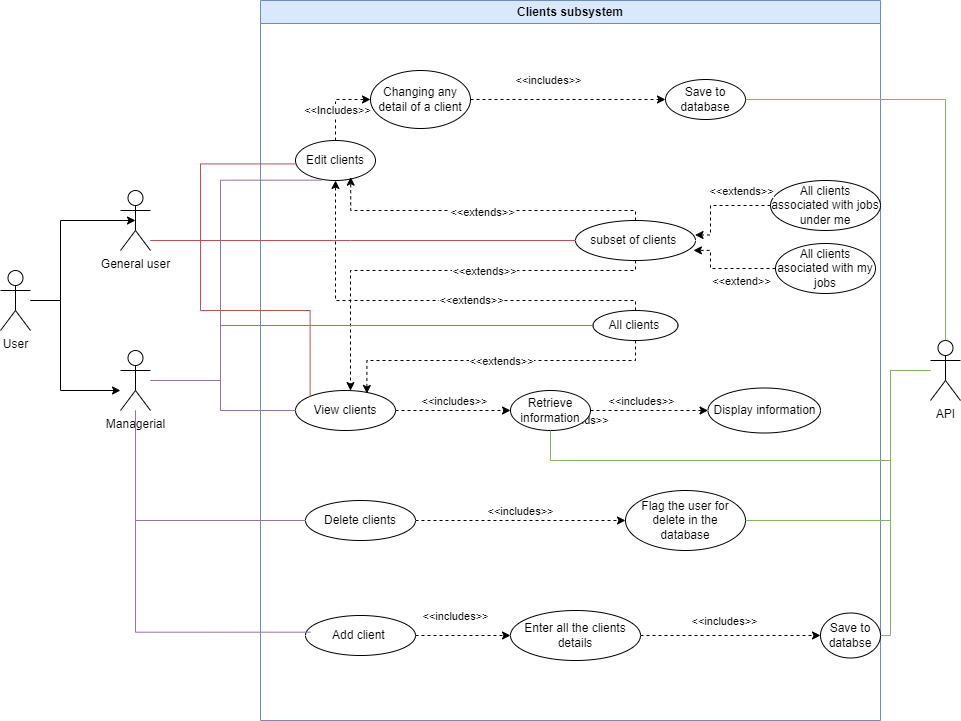

The diagram above was exported from draw.io. Its source (the exported page's mxGraphModel, read from the mxfile embedded in the PNG):
<mxGraphModel dx="792" dy="763" grid="1" gridSize="10" guides="1" tooltips="1" connect="1" arrows="1" fold="1" page="1" pageScale="1" pageWidth="1169" pageHeight="826" math="0" shadow="0">
  <root>
    <mxCell id="0" />
    <mxCell id="1" parent="0" />
    <mxCell id="He6UoT7WSWH6cAqmwzOy-1" value="Clients subsystem" style="swimlane;whiteSpace=wrap;html=1;startSize=23;fillColor=#dae8fc;strokeColor=#6c8ebf;" parent="1" vertex="1">
      <mxGeometry x="390" y="60" width="620" height="720" as="geometry" />
    </mxCell>
    <mxCell id="He6UoT7WSWH6cAqmwzOy-80" style="edgeStyle=orthogonalEdgeStyle;rounded=0;orthogonalLoop=1;jettySize=auto;html=1;entryX=0;entryY=0.5;entryDx=0;entryDy=0;dashed=1;" parent="He6UoT7WSWH6cAqmwzOy-1" source="He6UoT7WSWH6cAqmwzOy-11" target="He6UoT7WSWH6cAqmwzOy-79" edge="1">
      <mxGeometry relative="1" as="geometry" />
    </mxCell>
    <mxCell id="He6UoT7WSWH6cAqmwzOy-82" value="&amp;lt;&amp;lt;includes&amp;gt;&amp;gt;" style="edgeLabel;html=1;align=center;verticalAlign=middle;resizable=0;points=[];" parent="He6UoT7WSWH6cAqmwzOy-80" vertex="1" connectable="0">
      <mxGeometry x="-0.1072" y="3" relative="1" as="geometry">
        <mxPoint x="7" y="-7" as="offset" />
      </mxGeometry>
    </mxCell>
    <mxCell id="He6UoT7WSWH6cAqmwzOy-11" value="View clients" style="ellipse;whiteSpace=wrap;html=1;" parent="He6UoT7WSWH6cAqmwzOy-1" vertex="1">
      <mxGeometry x="35" y="390" width="100" height="40" as="geometry" />
    </mxCell>
    <mxCell id="He6UoT7WSWH6cAqmwzOy-27" style="edgeStyle=orthogonalEdgeStyle;rounded=0;orthogonalLoop=1;jettySize=auto;html=1;entryX=0;entryY=0.5;entryDx=0;entryDy=0;dashed=1;" parent="He6UoT7WSWH6cAqmwzOy-1" source="He6UoT7WSWH6cAqmwzOy-12" target="He6UoT7WSWH6cAqmwzOy-24" edge="1">
      <mxGeometry relative="1" as="geometry" />
    </mxCell>
    <mxCell id="He6UoT7WSWH6cAqmwzOy-28" value="&amp;lt;&amp;lt;Includes&amp;gt;&amp;gt;" style="edgeLabel;html=1;align=center;verticalAlign=middle;resizable=0;points=[];" parent="He6UoT7WSWH6cAqmwzOy-27" vertex="1" connectable="0">
      <mxGeometry x="-0.196" y="-1" relative="1" as="geometry">
        <mxPoint as="offset" />
      </mxGeometry>
    </mxCell>
    <mxCell id="He6UoT7WSWH6cAqmwzOy-12" value="Edit clients" style="ellipse;whiteSpace=wrap;html=1;" parent="He6UoT7WSWH6cAqmwzOy-1" vertex="1">
      <mxGeometry x="35" y="140" width="80" height="40" as="geometry" />
    </mxCell>
    <mxCell id="He6UoT7WSWH6cAqmwzOy-64" style="edgeStyle=orthogonalEdgeStyle;rounded=0;orthogonalLoop=1;jettySize=auto;html=1;entryX=0;entryY=0.5;entryDx=0;entryDy=0;dashed=1;" parent="He6UoT7WSWH6cAqmwzOy-1" source="He6UoT7WSWH6cAqmwzOy-13" target="He6UoT7WSWH6cAqmwzOy-62" edge="1">
      <mxGeometry relative="1" as="geometry" />
    </mxCell>
    <mxCell id="He6UoT7WSWH6cAqmwzOy-70" value="&amp;lt;&amp;lt;includes&amp;gt;&amp;gt;" style="edgeLabel;html=1;align=center;verticalAlign=middle;resizable=0;points=[];" parent="He6UoT7WSWH6cAqmwzOy-64" vertex="1" connectable="0">
      <mxGeometry x="-0.0083" relative="1" as="geometry">
        <mxPoint y="-10" as="offset" />
      </mxGeometry>
    </mxCell>
    <mxCell id="He6UoT7WSWH6cAqmwzOy-13" value="Delete clients" style="ellipse;whiteSpace=wrap;html=1;" parent="He6UoT7WSWH6cAqmwzOy-1" vertex="1">
      <mxGeometry x="45" y="500" width="110" height="40" as="geometry" />
    </mxCell>
    <mxCell id="He6UoT7WSWH6cAqmwzOy-16" value="Add client&amp;nbsp;" style="ellipse;whiteSpace=wrap;html=1;" parent="He6UoT7WSWH6cAqmwzOy-1" vertex="1">
      <mxGeometry x="45" y="615" width="110" height="40" as="geometry" />
    </mxCell>
    <mxCell id="He6UoT7WSWH6cAqmwzOy-46" style="edgeStyle=orthogonalEdgeStyle;rounded=0;orthogonalLoop=1;jettySize=auto;html=1;entryX=0;entryY=0.5;entryDx=0;entryDy=0;dashed=1;" parent="He6UoT7WSWH6cAqmwzOy-1" source="He6UoT7WSWH6cAqmwzOy-24" target="He6UoT7WSWH6cAqmwzOy-44" edge="1">
      <mxGeometry relative="1" as="geometry" />
    </mxCell>
    <mxCell id="He6UoT7WSWH6cAqmwzOy-50" value="&amp;lt;&amp;lt;includes&amp;gt;&amp;gt;" style="edgeLabel;html=1;align=center;verticalAlign=middle;resizable=0;points=[];" parent="He6UoT7WSWH6cAqmwzOy-46" vertex="1" connectable="0">
      <mxGeometry x="-0.2381" y="1" relative="1" as="geometry">
        <mxPoint x="3" y="-19" as="offset" />
      </mxGeometry>
    </mxCell>
    <mxCell id="He6UoT7WSWH6cAqmwzOy-24" value="Changing any detail of a client" style="ellipse;whiteSpace=wrap;html=1;" parent="He6UoT7WSWH6cAqmwzOy-1" vertex="1">
      <mxGeometry x="110" y="70" width="100" height="58" as="geometry" />
    </mxCell>
    <mxCell id="He6UoT7WSWH6cAqmwzOy-38" style="edgeStyle=orthogonalEdgeStyle;rounded=0;orthogonalLoop=1;jettySize=auto;html=1;dashed=1;" parent="He6UoT7WSWH6cAqmwzOy-1" source="He6UoT7WSWH6cAqmwzOy-30" target="He6UoT7WSWH6cAqmwzOy-12" edge="1">
      <mxGeometry relative="1" as="geometry">
        <Array as="points">
          <mxPoint x="375" y="300" />
          <mxPoint x="75" y="300" />
        </Array>
      </mxGeometry>
    </mxCell>
    <mxCell id="He6UoT7WSWH6cAqmwzOy-104" value="&amp;lt;&amp;lt;extends&amp;gt;&amp;gt;" style="edgeLabel;html=1;align=center;verticalAlign=middle;resizable=0;points=[];" parent="He6UoT7WSWH6cAqmwzOy-38" vertex="1" connectable="0">
      <mxGeometry x="-0.1869" y="-1" relative="1" as="geometry">
        <mxPoint as="offset" />
      </mxGeometry>
    </mxCell>
    <mxCell id="He6UoT7WSWH6cAqmwzOy-30" value="All clients&amp;nbsp;" style="ellipse;whiteSpace=wrap;html=1;" parent="He6UoT7WSWH6cAqmwzOy-1" vertex="1">
      <mxGeometry x="332.5" y="310" width="85" height="30" as="geometry" />
    </mxCell>
    <mxCell id="He6UoT7WSWH6cAqmwzOy-39" style="edgeStyle=orthogonalEdgeStyle;rounded=0;orthogonalLoop=1;jettySize=auto;html=1;dashed=1;entryX=0.69;entryY=0.915;entryDx=0;entryDy=0;entryPerimeter=0;" parent="He6UoT7WSWH6cAqmwzOy-1" source="He6UoT7WSWH6cAqmwzOy-31" target="He6UoT7WSWH6cAqmwzOy-12" edge="1">
      <mxGeometry relative="1" as="geometry">
        <mxPoint x="80" y="180" as="targetPoint" />
        <Array as="points">
          <mxPoint x="375" y="210" />
          <mxPoint x="90" y="210" />
        </Array>
      </mxGeometry>
    </mxCell>
    <mxCell id="He6UoT7WSWH6cAqmwzOy-40" value="&amp;lt;&amp;lt;extends&amp;gt;&amp;gt;" style="edgeLabel;html=1;align=center;verticalAlign=middle;resizable=0;points=[];" parent="He6UoT7WSWH6cAqmwzOy-39" vertex="1" connectable="0">
      <mxGeometry y="1" relative="1" as="geometry">
        <mxPoint as="offset" />
      </mxGeometry>
    </mxCell>
    <mxCell id="He6UoT7WSWH6cAqmwzOy-31" value="subset of clients&amp;nbsp;" style="ellipse;whiteSpace=wrap;html=1;" parent="He6UoT7WSWH6cAqmwzOy-1" vertex="1">
      <mxGeometry x="315" y="220" width="120" height="40" as="geometry" />
    </mxCell>
    <mxCell id="He6UoT7WSWH6cAqmwzOy-44" value="Save to database" style="ellipse;whiteSpace=wrap;html=1;" parent="He6UoT7WSWH6cAqmwzOy-1" vertex="1">
      <mxGeometry x="405" y="79" width="80" height="40" as="geometry" />
    </mxCell>
    <mxCell id="He6UoT7WSWH6cAqmwzOy-52" value="All clients associated with jobs under me" style="ellipse;whiteSpace=wrap;html=1;" parent="He6UoT7WSWH6cAqmwzOy-1" vertex="1">
      <mxGeometry x="510" y="180" width="110" height="50" as="geometry" />
    </mxCell>
    <mxCell id="He6UoT7WSWH6cAqmwzOy-53" value="All clients asociated with my jobs" style="ellipse;whiteSpace=wrap;html=1;" parent="He6UoT7WSWH6cAqmwzOy-1" vertex="1">
      <mxGeometry x="515" y="243" width="100" height="50" as="geometry" />
    </mxCell>
    <mxCell id="He6UoT7WSWH6cAqmwzOy-58" style="edgeStyle=orthogonalEdgeStyle;rounded=0;orthogonalLoop=1;jettySize=auto;html=1;entryX=0.983;entryY=0.747;entryDx=0;entryDy=0;entryPerimeter=0;dashed=1;" parent="He6UoT7WSWH6cAqmwzOy-1" source="He6UoT7WSWH6cAqmwzOy-53" target="He6UoT7WSWH6cAqmwzOy-31" edge="1">
      <mxGeometry relative="1" as="geometry">
        <Array as="points">
          <mxPoint x="450" y="268" />
          <mxPoint x="450" y="250" />
        </Array>
      </mxGeometry>
    </mxCell>
    <mxCell id="He6UoT7WSWH6cAqmwzOy-61" value="&amp;lt;&amp;lt;extend&amp;gt;&amp;gt;" style="edgeLabel;html=1;align=center;verticalAlign=middle;resizable=0;points=[];" parent="He6UoT7WSWH6cAqmwzOy-58" vertex="1" connectable="0">
      <mxGeometry x="0.0085" y="-3" relative="1" as="geometry">
        <mxPoint x="15" y="15" as="offset" />
      </mxGeometry>
    </mxCell>
    <mxCell id="He6UoT7WSWH6cAqmwzOy-59" style="edgeStyle=orthogonalEdgeStyle;rounded=0;orthogonalLoop=1;jettySize=auto;html=1;entryX=0.996;entryY=0.362;entryDx=0;entryDy=0;entryPerimeter=0;dashed=1;" parent="He6UoT7WSWH6cAqmwzOy-1" source="He6UoT7WSWH6cAqmwzOy-52" target="He6UoT7WSWH6cAqmwzOy-31" edge="1">
      <mxGeometry relative="1" as="geometry">
        <Array as="points">
          <mxPoint x="450" y="205" />
          <mxPoint x="450" y="234" />
        </Array>
      </mxGeometry>
    </mxCell>
    <mxCell id="He6UoT7WSWH6cAqmwzOy-60" value="&amp;lt;&amp;lt;extends&amp;gt;&amp;gt;" style="edgeLabel;html=1;align=center;verticalAlign=middle;resizable=0;points=[];" parent="He6UoT7WSWH6cAqmwzOy-59" vertex="1" connectable="0">
      <mxGeometry x="-0.2554" y="-2" relative="1" as="geometry">
        <mxPoint x="9" y="-13" as="offset" />
      </mxGeometry>
    </mxCell>
    <mxCell id="He6UoT7WSWH6cAqmwzOy-62" value="Flag the user for delete in the database" style="ellipse;whiteSpace=wrap;html=1;" parent="He6UoT7WSWH6cAqmwzOy-1" vertex="1">
      <mxGeometry x="365" y="490" width="120" height="60" as="geometry" />
    </mxCell>
    <mxCell id="He6UoT7WSWH6cAqmwzOy-68" style="edgeStyle=orthogonalEdgeStyle;rounded=0;orthogonalLoop=1;jettySize=auto;html=1;entryX=0;entryY=0.5;entryDx=0;entryDy=0;dashed=1;" parent="He6UoT7WSWH6cAqmwzOy-1" source="He6UoT7WSWH6cAqmwzOy-66" target="He6UoT7WSWH6cAqmwzOy-67" edge="1">
      <mxGeometry relative="1" as="geometry" />
    </mxCell>
    <mxCell id="He6UoT7WSWH6cAqmwzOy-69" value="&amp;lt;&amp;lt;includes&amp;gt;&amp;gt;" style="edgeLabel;html=1;align=center;verticalAlign=middle;resizable=0;points=[];" parent="He6UoT7WSWH6cAqmwzOy-68" vertex="1" connectable="0">
      <mxGeometry x="-0.0727" y="4" relative="1" as="geometry">
        <mxPoint y="-11" as="offset" />
      </mxGeometry>
    </mxCell>
    <mxCell id="He6UoT7WSWH6cAqmwzOy-66" value="Enter all the clients details" style="ellipse;whiteSpace=wrap;html=1;" parent="He6UoT7WSWH6cAqmwzOy-1" vertex="1">
      <mxGeometry x="250" y="610" width="130" height="50" as="geometry" />
    </mxCell>
    <mxCell id="He6UoT7WSWH6cAqmwzOy-67" value="Save to databse" style="ellipse;whiteSpace=wrap;html=1;" parent="He6UoT7WSWH6cAqmwzOy-1" vertex="1">
      <mxGeometry x="560" y="612.5" width="60" height="45" as="geometry" />
    </mxCell>
    <mxCell id="He6UoT7WSWH6cAqmwzOy-74" style="edgeStyle=orthogonalEdgeStyle;rounded=0;orthogonalLoop=1;jettySize=auto;html=1;dashed=1;" parent="He6UoT7WSWH6cAqmwzOy-1" source="He6UoT7WSWH6cAqmwzOy-31" target="He6UoT7WSWH6cAqmwzOy-11" edge="1">
      <mxGeometry relative="1" as="geometry">
        <mxPoint x="130" y="360" as="targetPoint" />
        <Array as="points">
          <mxPoint x="375" y="270" />
          <mxPoint x="90" y="270" />
        </Array>
      </mxGeometry>
    </mxCell>
    <mxCell id="He6UoT7WSWH6cAqmwzOy-77" value="&amp;lt;&amp;lt;extends&amp;gt;&amp;gt;" style="edgeLabel;html=1;align=center;verticalAlign=middle;resizable=0;points=[];" parent="He6UoT7WSWH6cAqmwzOy-74" vertex="1" connectable="0">
      <mxGeometry x="0.1075" y="2" relative="1" as="geometry">
        <mxPoint x="68" y="-2" as="offset" />
      </mxGeometry>
    </mxCell>
    <mxCell id="He6UoT7WSWH6cAqmwzOy-75" style="edgeStyle=orthogonalEdgeStyle;rounded=0;orthogonalLoop=1;jettySize=auto;html=1;dashed=1;entryX=0.714;entryY=0.075;entryDx=0;entryDy=0;entryPerimeter=0;" parent="He6UoT7WSWH6cAqmwzOy-1" source="He6UoT7WSWH6cAqmwzOy-30" target="He6UoT7WSWH6cAqmwzOy-11" edge="1">
      <mxGeometry relative="1" as="geometry">
        <mxPoint x="106" y="390" as="targetPoint" />
        <Array as="points">
          <mxPoint x="375" y="360" />
          <mxPoint x="106" y="360" />
        </Array>
      </mxGeometry>
    </mxCell>
    <mxCell id="He6UoT7WSWH6cAqmwzOy-76" value="&amp;lt;&amp;lt;extends&amp;gt;&amp;gt;" style="edgeLabel;html=1;align=center;verticalAlign=middle;resizable=0;points=[];" parent="He6UoT7WSWH6cAqmwzOy-75" vertex="1" connectable="0">
      <mxGeometry x="-0.4998" y="-2" relative="1" as="geometry">
        <mxPoint y="61" as="offset" />
      </mxGeometry>
    </mxCell>
    <mxCell id="He6UoT7WSWH6cAqmwzOy-105" value="&amp;lt;&amp;lt;extends&amp;gt;&amp;gt;" style="edgeLabel;html=1;align=center;verticalAlign=middle;resizable=0;points=[];" parent="He6UoT7WSWH6cAqmwzOy-75" vertex="1" connectable="0">
      <mxGeometry x="-0.2048" y="2" relative="1" as="geometry">
        <mxPoint x="-27" y="-2" as="offset" />
      </mxGeometry>
    </mxCell>
    <mxCell id="He6UoT7WSWH6cAqmwzOy-78" value="Display information" style="ellipse;whiteSpace=wrap;html=1;" parent="He6UoT7WSWH6cAqmwzOy-1" vertex="1">
      <mxGeometry x="447.5" y="387.5" width="112.5" height="45" as="geometry" />
    </mxCell>
    <mxCell id="He6UoT7WSWH6cAqmwzOy-81" style="edgeStyle=orthogonalEdgeStyle;rounded=0;orthogonalLoop=1;jettySize=auto;html=1;entryX=0;entryY=0.5;entryDx=0;entryDy=0;dashed=1;" parent="He6UoT7WSWH6cAqmwzOy-1" source="He6UoT7WSWH6cAqmwzOy-79" target="He6UoT7WSWH6cAqmwzOy-78" edge="1">
      <mxGeometry relative="1" as="geometry" />
    </mxCell>
    <mxCell id="He6UoT7WSWH6cAqmwzOy-83" value="&amp;lt;&amp;lt;includes&amp;gt;&amp;gt;" style="edgeLabel;html=1;align=center;verticalAlign=middle;resizable=0;points=[];" parent="He6UoT7WSWH6cAqmwzOy-81" vertex="1" connectable="0">
      <mxGeometry x="-0.5776" y="4" relative="1" as="geometry">
        <mxPoint x="25" y="-6" as="offset" />
      </mxGeometry>
    </mxCell>
    <mxCell id="He6UoT7WSWH6cAqmwzOy-79" value="Retrieve information" style="ellipse;whiteSpace=wrap;html=1;" parent="He6UoT7WSWH6cAqmwzOy-1" vertex="1">
      <mxGeometry x="250" y="390" width="80" height="40" as="geometry" />
    </mxCell>
    <mxCell id="He6UoT7WSWH6cAqmwzOy-84" style="edgeStyle=orthogonalEdgeStyle;rounded=0;orthogonalLoop=1;jettySize=auto;html=1;entryX=0;entryY=0.5;entryDx=0;entryDy=0;dashed=1;" parent="He6UoT7WSWH6cAqmwzOy-1" source="He6UoT7WSWH6cAqmwzOy-16" target="He6UoT7WSWH6cAqmwzOy-66" edge="1">
      <mxGeometry relative="1" as="geometry" />
    </mxCell>
    <mxCell id="He6UoT7WSWH6cAqmwzOy-85" value="&amp;lt;&amp;lt;includes&amp;gt;&amp;gt;" style="edgeLabel;html=1;align=center;verticalAlign=middle;resizable=0;points=[];" parent="He6UoT7WSWH6cAqmwzOy-84" vertex="1" connectable="0">
      <mxGeometry x="-0.1745" relative="1" as="geometry">
        <mxPoint y="-20" as="offset" />
      </mxGeometry>
    </mxCell>
    <mxCell id="He6UoT7WSWH6cAqmwzOy-9" style="edgeStyle=orthogonalEdgeStyle;rounded=0;orthogonalLoop=1;jettySize=auto;html=1;" parent="1" source="He6UoT7WSWH6cAqmwzOy-2" target="He6UoT7WSWH6cAqmwzOy-6" edge="1">
      <mxGeometry relative="1" as="geometry">
        <Array as="points">
          <mxPoint x="190" y="360" />
          <mxPoint x="190" y="450" />
        </Array>
      </mxGeometry>
    </mxCell>
    <mxCell id="He6UoT7WSWH6cAqmwzOy-2" value="User" style="shape=umlActor;verticalLabelPosition=bottom;verticalAlign=top;html=1;outlineConnect=0;" parent="1" vertex="1">
      <mxGeometry x="130" y="330" width="30" height="60" as="geometry" />
    </mxCell>
    <mxCell id="He6UoT7WSWH6cAqmwzOy-94" style="edgeStyle=orthogonalEdgeStyle;rounded=0;orthogonalLoop=1;jettySize=auto;html=1;entryX=0;entryY=0;entryDx=0;entryDy=0;endArrow=none;endFill=0;fillColor=#f8cecc;strokeColor=#b85450;" parent="1" source="He6UoT7WSWH6cAqmwzOy-5" target="He6UoT7WSWH6cAqmwzOy-11" edge="1">
      <mxGeometry relative="1" as="geometry">
        <Array as="points">
          <mxPoint x="330" y="300" />
          <mxPoint x="330" y="370" />
          <mxPoint x="440" y="370" />
        </Array>
      </mxGeometry>
    </mxCell>
    <mxCell id="He6UoT7WSWH6cAqmwzOy-95" style="edgeStyle=orthogonalEdgeStyle;rounded=0;orthogonalLoop=1;jettySize=auto;html=1;entryX=0;entryY=0.5;entryDx=0;entryDy=0;endArrow=none;endFill=0;fillColor=#f8cecc;strokeColor=#b85450;" parent="1" source="He6UoT7WSWH6cAqmwzOy-5" target="He6UoT7WSWH6cAqmwzOy-31" edge="1">
      <mxGeometry relative="1" as="geometry">
        <Array as="points">
          <mxPoint x="480" y="300" />
          <mxPoint x="480" y="300" />
        </Array>
      </mxGeometry>
    </mxCell>
    <mxCell id="He6UoT7WSWH6cAqmwzOy-5" value="General user" style="shape=umlActor;verticalLabelPosition=bottom;verticalAlign=top;html=1;outlineConnect=0;" parent="1" vertex="1">
      <mxGeometry x="250" y="250" width="30" height="60" as="geometry" />
    </mxCell>
    <mxCell id="He6UoT7WSWH6cAqmwzOy-90" style="edgeStyle=orthogonalEdgeStyle;rounded=0;orthogonalLoop=1;jettySize=auto;html=1;endArrow=none;endFill=0;fillColor=#e1d5e7;strokeColor=#9673a6;" parent="1" source="He6UoT7WSWH6cAqmwzOy-6" target="He6UoT7WSWH6cAqmwzOy-11" edge="1">
      <mxGeometry relative="1" as="geometry">
        <Array as="points">
          <mxPoint x="350" y="440" />
          <mxPoint x="350" y="470" />
        </Array>
      </mxGeometry>
    </mxCell>
    <mxCell id="He6UoT7WSWH6cAqmwzOy-96" style="edgeStyle=orthogonalEdgeStyle;rounded=0;orthogonalLoop=1;jettySize=auto;html=1;entryX=0;entryY=0.5;entryDx=0;entryDy=0;endArrow=none;endFill=0;fillColor=#e1d5e7;strokeColor=#9673a6;" parent="1" source="He6UoT7WSWH6cAqmwzOy-6" target="He6UoT7WSWH6cAqmwzOy-30" edge="1">
      <mxGeometry relative="1" as="geometry">
        <Array as="points">
          <mxPoint x="350" y="440" />
          <mxPoint x="350" y="385" />
        </Array>
      </mxGeometry>
    </mxCell>
    <mxCell id="He6UoT7WSWH6cAqmwzOy-6" value="Managerial" style="shape=umlActor;verticalLabelPosition=bottom;verticalAlign=top;html=1;outlineConnect=0;" parent="1" vertex="1">
      <mxGeometry x="250" y="410" width="30" height="60" as="geometry" />
    </mxCell>
    <mxCell id="He6UoT7WSWH6cAqmwzOy-10" style="edgeStyle=orthogonalEdgeStyle;rounded=0;orthogonalLoop=1;jettySize=auto;html=1;entryX=0.5;entryY=0.5;entryDx=0;entryDy=0;entryPerimeter=0;" parent="1" source="He6UoT7WSWH6cAqmwzOy-2" target="He6UoT7WSWH6cAqmwzOy-5" edge="1">
      <mxGeometry relative="1" as="geometry">
        <Array as="points">
          <mxPoint x="190" y="360" />
          <mxPoint x="190" y="280" />
        </Array>
      </mxGeometry>
    </mxCell>
    <mxCell id="He6UoT7WSWH6cAqmwzOy-45" value="API" style="shape=umlActor;verticalLabelPosition=bottom;verticalAlign=top;html=1;outlineConnect=0;" parent="1" vertex="1">
      <mxGeometry x="1060" y="400" width="30" height="60" as="geometry" />
    </mxCell>
    <mxCell id="He6UoT7WSWH6cAqmwzOy-91" style="edgeStyle=orthogonalEdgeStyle;rounded=0;orthogonalLoop=1;jettySize=auto;html=1;endArrow=none;endFill=0;entryX=0;entryY=0.5;entryDx=0;entryDy=0;fillColor=#e1d5e7;strokeColor=#9673a6;" parent="1" source="He6UoT7WSWH6cAqmwzOy-6" target="He6UoT7WSWH6cAqmwzOy-13" edge="1">
      <mxGeometry relative="1" as="geometry">
        <mxPoint x="430" y="580" as="targetPoint" />
        <Array as="points">
          <mxPoint x="265" y="580" />
        </Array>
      </mxGeometry>
    </mxCell>
    <mxCell id="He6UoT7WSWH6cAqmwzOy-92" style="edgeStyle=orthogonalEdgeStyle;rounded=0;orthogonalLoop=1;jettySize=auto;html=1;entryX=0.045;entryY=0.417;entryDx=0;entryDy=0;entryPerimeter=0;endArrow=none;endFill=0;fillColor=#e1d5e7;strokeColor=#9673a6;" parent="1" source="He6UoT7WSWH6cAqmwzOy-6" target="He6UoT7WSWH6cAqmwzOy-16" edge="1">
      <mxGeometry relative="1" as="geometry">
        <Array as="points">
          <mxPoint x="265" y="692" />
        </Array>
      </mxGeometry>
    </mxCell>
    <mxCell id="He6UoT7WSWH6cAqmwzOy-93" style="edgeStyle=orthogonalEdgeStyle;rounded=0;orthogonalLoop=1;jettySize=auto;html=1;entryX=0.002;entryY=0.585;entryDx=0;entryDy=0;entryPerimeter=0;endArrow=none;endFill=0;fillColor=#f8cecc;strokeColor=#b85450;" parent="1" source="He6UoT7WSWH6cAqmwzOy-5" target="He6UoT7WSWH6cAqmwzOy-12" edge="1">
      <mxGeometry relative="1" as="geometry">
        <Array as="points">
          <mxPoint x="330" y="300" />
          <mxPoint x="330" y="223" />
        </Array>
      </mxGeometry>
    </mxCell>
    <mxCell id="He6UoT7WSWH6cAqmwzOy-97" style="edgeStyle=orthogonalEdgeStyle;rounded=0;orthogonalLoop=1;jettySize=auto;html=1;entryX=0.325;entryY=0.992;entryDx=0;entryDy=0;entryPerimeter=0;endArrow=none;endFill=0;fillColor=#e1d5e7;strokeColor=#9673a6;" parent="1" source="He6UoT7WSWH6cAqmwzOy-6" target="He6UoT7WSWH6cAqmwzOy-12" edge="1">
      <mxGeometry relative="1" as="geometry">
        <Array as="points">
          <mxPoint x="350" y="440" />
          <mxPoint x="350" y="240" />
        </Array>
      </mxGeometry>
    </mxCell>
    <mxCell id="He6UoT7WSWH6cAqmwzOy-98" style="edgeStyle=orthogonalEdgeStyle;rounded=0;orthogonalLoop=1;jettySize=auto;html=1;entryX=0.5;entryY=0;entryDx=0;entryDy=0;entryPerimeter=0;endArrow=none;endFill=0;fillColor=#d5e8d4;strokeColor=#82b366;" parent="1" source="He6UoT7WSWH6cAqmwzOy-44" target="He6UoT7WSWH6cAqmwzOy-45" edge="1">
      <mxGeometry relative="1" as="geometry" />
    </mxCell>
    <mxCell id="He6UoT7WSWH6cAqmwzOy-99" style="edgeStyle=orthogonalEdgeStyle;rounded=0;orthogonalLoop=1;jettySize=auto;html=1;endArrow=none;endFill=0;fillColor=#d5e8d4;strokeColor=#82b366;" parent="1" source="He6UoT7WSWH6cAqmwzOy-79" target="He6UoT7WSWH6cAqmwzOy-45" edge="1">
      <mxGeometry relative="1" as="geometry">
        <Array as="points">
          <mxPoint x="680" y="520" />
          <mxPoint x="1020" y="520" />
          <mxPoint x="1020" y="430" />
        </Array>
      </mxGeometry>
    </mxCell>
    <mxCell id="He6UoT7WSWH6cAqmwzOy-100" style="edgeStyle=orthogonalEdgeStyle;rounded=0;orthogonalLoop=1;jettySize=auto;html=1;endArrow=none;endFill=0;fillColor=#d5e8d4;strokeColor=#82b366;" parent="1" source="He6UoT7WSWH6cAqmwzOy-62" target="He6UoT7WSWH6cAqmwzOy-45" edge="1">
      <mxGeometry relative="1" as="geometry">
        <Array as="points">
          <mxPoint x="1020" y="580" />
          <mxPoint x="1020" y="430" />
        </Array>
      </mxGeometry>
    </mxCell>
    <mxCell id="He6UoT7WSWH6cAqmwzOy-101" style="edgeStyle=orthogonalEdgeStyle;rounded=0;orthogonalLoop=1;jettySize=auto;html=1;endArrow=none;endFill=0;fillColor=#d5e8d4;strokeColor=#82b366;" parent="1" source="He6UoT7WSWH6cAqmwzOy-67" target="He6UoT7WSWH6cAqmwzOy-45" edge="1">
      <mxGeometry relative="1" as="geometry">
        <mxPoint x="1130" y="460" as="targetPoint" />
        <Array as="points">
          <mxPoint x="1020" y="695" />
          <mxPoint x="1020" y="430" />
        </Array>
      </mxGeometry>
    </mxCell>
  </root>
</mxGraphModel>